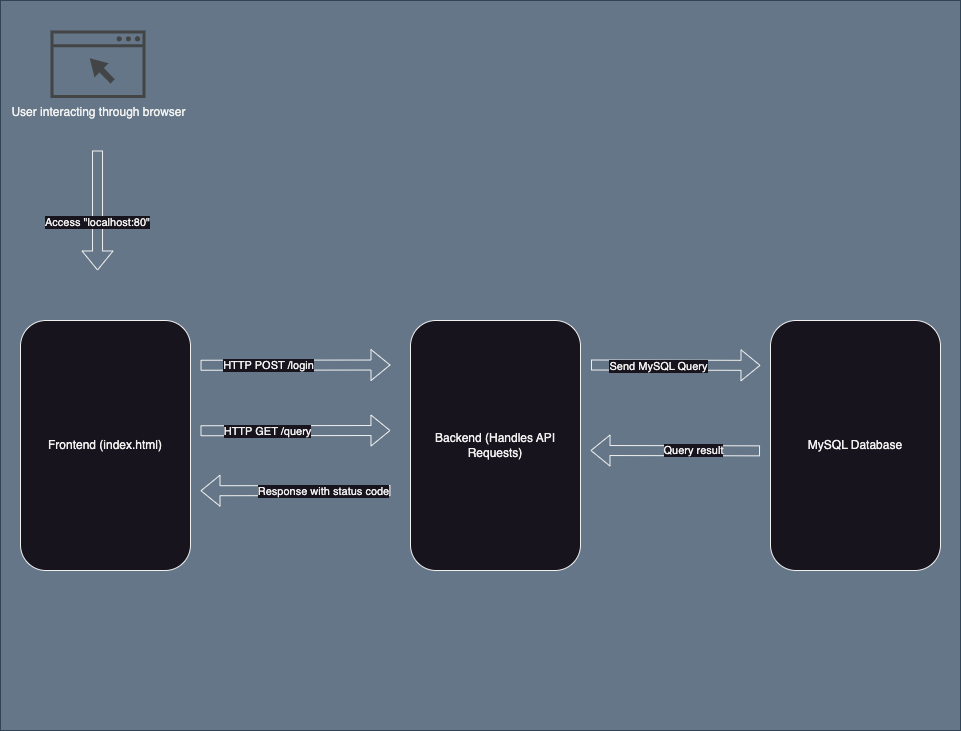

The diagram above was exported from draw.io. Its source (the exported page's mxGraphModel, read from the mxfile embedded in the PNG):
<mxGraphModel dx="1114" dy="825" grid="1" gridSize="10" guides="1" tooltips="1" connect="1" arrows="1" fold="1" page="1" pageScale="1" pageWidth="850" pageHeight="1100" math="0" shadow="0">
  <root>
    <mxCell id="0" />
    <mxCell id="1" parent="0" />
    <mxCell id="PDbiWjP3j5hQO-u4QYwk-2" value="" style="rounded=0;whiteSpace=wrap;html=1;fillColor=#647687;fontColor=#ffffff;strokeColor=#314354;" parent="1" vertex="1">
      <mxGeometry x="10" y="40" width="960" height="730" as="geometry" />
    </mxCell>
    <mxCell id="PDbiWjP3j5hQO-u4QYwk-6" value="User interacting through browser" style="sketch=0;pointerEvents=1;shadow=0;dashed=0;html=1;strokeColor=none;fillColor=#434445;aspect=fixed;labelPosition=center;verticalLabelPosition=bottom;verticalAlign=top;align=center;outlineConnect=0;shape=mxgraph.vvd.web_browser;" parent="1" vertex="1">
      <mxGeometry x="60" y="70" width="95.07" height="67.5" as="geometry" />
    </mxCell>
    <mxCell id="PDbiWjP3j5hQO-u4QYwk-7" value="" style="shape=flexArrow;endArrow=classic;html=1;rounded=0;" parent="1" edge="1">
      <mxGeometry width="50" height="50" relative="1" as="geometry">
        <mxPoint x="107.04" y="190" as="sourcePoint" />
        <mxPoint x="107.04" y="310" as="targetPoint" />
      </mxGeometry>
    </mxCell>
    <mxCell id="PDbiWjP3j5hQO-u4QYwk-11" value="Access &quot;localhost:80&quot;" style="edgeLabel;html=1;align=center;verticalAlign=middle;resizable=0;points=[];" parent="PDbiWjP3j5hQO-u4QYwk-7" vertex="1" connectable="0">
      <mxGeometry x="0.1833" y="-1" relative="1" as="geometry">
        <mxPoint as="offset" />
      </mxGeometry>
    </mxCell>
    <mxCell id="PDbiWjP3j5hQO-u4QYwk-12" value="Backend (Handles API Requests)" style="rounded=1;whiteSpace=wrap;html=1;" parent="1" vertex="1">
      <mxGeometry x="420" y="360" width="170" height="250" as="geometry" />
    </mxCell>
    <mxCell id="PDbiWjP3j5hQO-u4QYwk-13" value="Frontend (index.html)" style="rounded=1;whiteSpace=wrap;html=1;" parent="1" vertex="1">
      <mxGeometry x="30" y="360" width="170" height="250" as="geometry" />
    </mxCell>
    <mxCell id="PDbiWjP3j5hQO-u4QYwk-14" value="" style="shape=flexArrow;endArrow=classic;html=1;rounded=0;entryX=0.568;entryY=0.274;entryDx=0;entryDy=0;entryPerimeter=0;" parent="1" edge="1">
      <mxGeometry width="50" height="50" relative="1" as="geometry">
        <mxPoint x="210.03000000000003" y="404.75" as="sourcePoint" />
        <mxPoint x="399.99999999999994" y="404.5" as="targetPoint" />
      </mxGeometry>
    </mxCell>
    <mxCell id="PDbiWjP3j5hQO-u4QYwk-15" value="HTTP POST /login" style="edgeLabel;html=1;align=center;verticalAlign=middle;resizable=0;points=[];" parent="PDbiWjP3j5hQO-u4QYwk-14" vertex="1" connectable="0">
      <mxGeometry x="-0.2994" relative="1" as="geometry">
        <mxPoint as="offset" />
      </mxGeometry>
    </mxCell>
    <mxCell id="PDbiWjP3j5hQO-u4QYwk-16" value="" style="shape=flexArrow;endArrow=classic;html=1;rounded=0;entryX=0.568;entryY=0.274;entryDx=0;entryDy=0;entryPerimeter=0;" parent="1" edge="1">
      <mxGeometry width="50" height="50" relative="1" as="geometry">
        <mxPoint x="210.00000000000003" y="470.25" as="sourcePoint" />
        <mxPoint x="399.96999999999997" y="470" as="targetPoint" />
      </mxGeometry>
    </mxCell>
    <mxCell id="PDbiWjP3j5hQO-u4QYwk-17" value="HTTP GET /query" style="edgeLabel;html=1;align=center;verticalAlign=middle;resizable=0;points=[];" parent="PDbiWjP3j5hQO-u4QYwk-16" vertex="1" connectable="0">
      <mxGeometry x="-0.2994" relative="1" as="geometry">
        <mxPoint as="offset" />
      </mxGeometry>
    </mxCell>
    <mxCell id="PDbiWjP3j5hQO-u4QYwk-18" value="MySQL Database" style="rounded=1;whiteSpace=wrap;html=1;" parent="1" vertex="1">
      <mxGeometry x="780" y="360" width="170" height="250" as="geometry" />
    </mxCell>
    <mxCell id="PDbiWjP3j5hQO-u4QYwk-19" value="" style="shape=flexArrow;endArrow=classic;html=1;rounded=0;entryX=0.758;entryY=0.26;entryDx=0;entryDy=0;entryPerimeter=0;exitX=0.495;exitY=0.205;exitDx=0;exitDy=0;exitPerimeter=0;" parent="1" edge="1">
      <mxGeometry width="50" height="50" relative="1" as="geometry">
        <mxPoint x="600.47" y="404.5" as="sourcePoint" />
        <mxPoint x="770" y="404.8499999999999" as="targetPoint" />
      </mxGeometry>
    </mxCell>
    <mxCell id="PDbiWjP3j5hQO-u4QYwk-20" value="Send MySQL Query" style="edgeLabel;html=1;align=center;verticalAlign=middle;resizable=0;points=[];" parent="PDbiWjP3j5hQO-u4QYwk-19" vertex="1" connectable="0">
      <mxGeometry x="-0.2131" y="-1" relative="1" as="geometry">
        <mxPoint as="offset" />
      </mxGeometry>
    </mxCell>
    <mxCell id="PDbiWjP3j5hQO-u4QYwk-23" value="" style="shape=flexArrow;endArrow=classic;html=1;rounded=0;entryX=0.758;entryY=0.26;entryDx=0;entryDy=0;entryPerimeter=0;exitX=0.495;exitY=0.205;exitDx=0;exitDy=0;exitPerimeter=0;" parent="1" edge="1">
      <mxGeometry width="50" height="50" relative="1" as="geometry">
        <mxPoint x="769.53" y="490.3499999999999" as="sourcePoint" />
        <mxPoint x="600" y="490" as="targetPoint" />
      </mxGeometry>
    </mxCell>
    <mxCell id="PDbiWjP3j5hQO-u4QYwk-24" value="Query result" style="edgeLabel;html=1;align=center;verticalAlign=middle;resizable=0;points=[];" parent="PDbiWjP3j5hQO-u4QYwk-23" vertex="1" connectable="0">
      <mxGeometry x="-0.2131" y="-1" relative="1" as="geometry">
        <mxPoint as="offset" />
      </mxGeometry>
    </mxCell>
    <mxCell id="PDbiWjP3j5hQO-u4QYwk-28" value="" style="shape=flexArrow;endArrow=classic;html=1;rounded=0;entryX=0.568;entryY=0.274;entryDx=0;entryDy=0;entryPerimeter=0;" parent="1" edge="1">
      <mxGeometry width="50" height="50" relative="1" as="geometry">
        <mxPoint x="399.96999999999997" y="530" as="sourcePoint" />
        <mxPoint x="210.00000000000003" y="530.25" as="targetPoint" />
      </mxGeometry>
    </mxCell>
    <mxCell id="PDbiWjP3j5hQO-u4QYwk-29" value="Response with status code" style="edgeLabel;html=1;align=center;verticalAlign=middle;resizable=0;points=[];" parent="PDbiWjP3j5hQO-u4QYwk-28" vertex="1" connectable="0">
      <mxGeometry x="-0.2994" relative="1" as="geometry">
        <mxPoint as="offset" />
      </mxGeometry>
    </mxCell>
  </root>
</mxGraphModel>